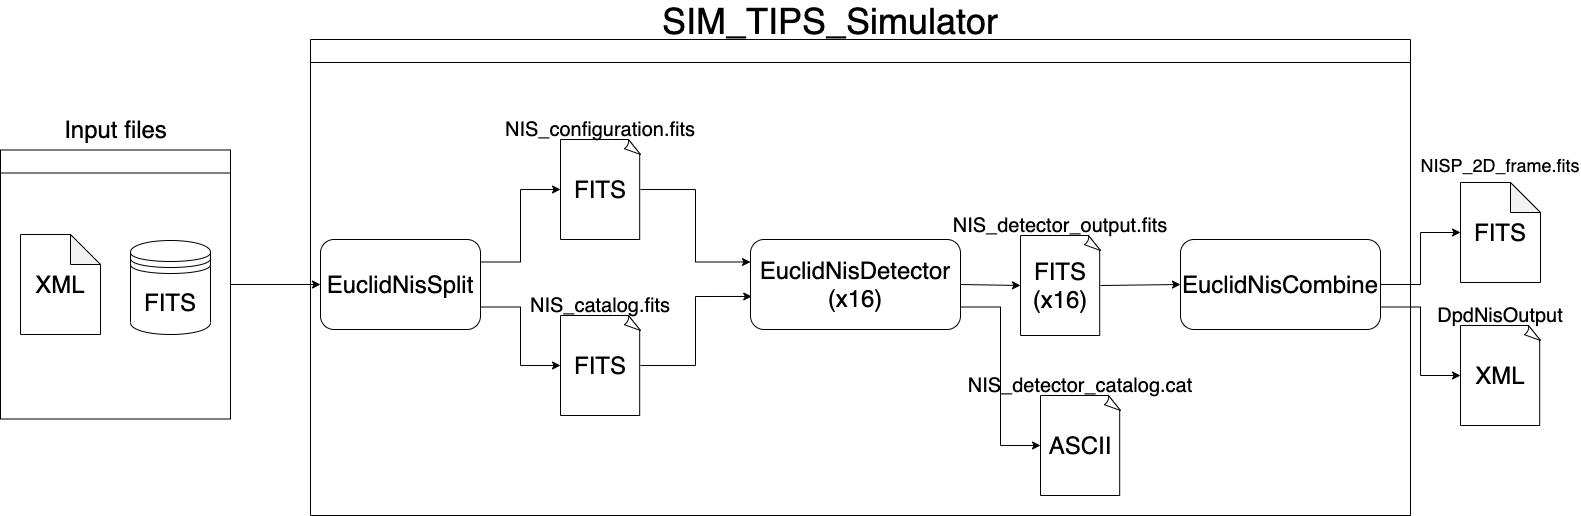

The diagram above was exported from draw.io. Its source (the exported page's mxGraphModel, read from the mxfile embedded in the PNG):
<mxGraphModel dx="1186" dy="614" grid="1" gridSize="10" guides="1" tooltips="1" connect="1" arrows="1" fold="1" page="1" pageScale="1" pageWidth="1169" pageHeight="827" math="0" shadow="0">
  <root>
    <mxCell id="0" />
    <mxCell id="1" parent="0" />
    <mxCell id="dF9_VpFXDSz_Y-ZWsP3y-54" style="rounded=0;orthogonalLoop=1;jettySize=auto;html=1;exitX=1;exitY=0.25;exitDx=0;exitDy=0;entryX=0;entryY=0.5;entryDx=0;entryDy=0;entryPerimeter=0;edgeStyle=orthogonalEdgeStyle;" parent="1" source="dF9_VpFXDSz_Y-ZWsP3y-45" target="dF9_VpFXDSz_Y-ZWsP3y-48" edge="1">
      <mxGeometry relative="1" as="geometry" />
    </mxCell>
    <mxCell id="dF9_VpFXDSz_Y-ZWsP3y-55" style="rounded=0;orthogonalLoop=1;jettySize=auto;html=1;exitX=1;exitY=0.75;exitDx=0;exitDy=0;entryX=0;entryY=0.5;entryDx=0;entryDy=0;entryPerimeter=0;edgeStyle=orthogonalEdgeStyle;" parent="1" source="dF9_VpFXDSz_Y-ZWsP3y-45" target="dF9_VpFXDSz_Y-ZWsP3y-51" edge="1">
      <mxGeometry relative="1" as="geometry" />
    </mxCell>
    <mxCell id="dF9_VpFXDSz_Y-ZWsP3y-45" value="&lt;font style=&quot;font-size: 24px&quot;&gt;EuclidNisSplit&lt;/font&gt;" style="rounded=1;whiteSpace=wrap;html=1;" parent="1" vertex="1">
      <mxGeometry x="360" y="324" width="160" height="90" as="geometry" />
    </mxCell>
    <mxCell id="dF9_VpFXDSz_Y-ZWsP3y-47" value="" style="group" parent="1" vertex="1" connectable="0">
      <mxGeometry x="600" y="204" width="80" height="120" as="geometry" />
    </mxCell>
    <mxCell id="dF9_VpFXDSz_Y-ZWsP3y-48" value="&lt;font style=&quot;font-size: 24px&quot;&gt;FITS&lt;/font&gt;" style="whiteSpace=wrap;html=1;shape=mxgraph.basic.document" parent="dF9_VpFXDSz_Y-ZWsP3y-47" vertex="1">
      <mxGeometry y="20" width="80" height="100" as="geometry" />
    </mxCell>
    <mxCell id="dF9_VpFXDSz_Y-ZWsP3y-49" value="&lt;font style=&quot;font-size: 20px&quot;&gt;NIS_configuration.fits&lt;/font&gt;" style="text;html=1;strokeColor=none;fillColor=none;align=center;verticalAlign=middle;whiteSpace=wrap;rounded=0;fontSize=20;" parent="dF9_VpFXDSz_Y-ZWsP3y-47" vertex="1">
      <mxGeometry x="24" width="32" height="20" as="geometry" />
    </mxCell>
    <mxCell id="dF9_VpFXDSz_Y-ZWsP3y-50" value="" style="group" parent="1" vertex="1" connectable="0">
      <mxGeometry x="600" y="380" width="80" height="120" as="geometry" />
    </mxCell>
    <mxCell id="dF9_VpFXDSz_Y-ZWsP3y-51" value="&lt;font style=&quot;font-size: 24px&quot;&gt;FITS&lt;/font&gt;" style="whiteSpace=wrap;html=1;shape=mxgraph.basic.document" parent="dF9_VpFXDSz_Y-ZWsP3y-50" vertex="1">
      <mxGeometry y="20" width="80" height="100" as="geometry" />
    </mxCell>
    <mxCell id="dF9_VpFXDSz_Y-ZWsP3y-52" value="&lt;font style=&quot;font-size: 20px&quot;&gt;NIS_catalog.fits&lt;/font&gt;" style="text;html=1;strokeColor=none;fillColor=none;align=center;verticalAlign=middle;whiteSpace=wrap;rounded=0;" parent="dF9_VpFXDSz_Y-ZWsP3y-50" vertex="1">
      <mxGeometry x="24" width="32" height="20" as="geometry" />
    </mxCell>
    <mxCell id="dF9_VpFXDSz_Y-ZWsP3y-66" style="edgeStyle=none;rounded=0;orthogonalLoop=1;jettySize=auto;html=1;exitX=1;exitY=0.5;exitDx=0;exitDy=0;entryX=0;entryY=0.5;entryDx=0;entryDy=0;entryPerimeter=0;" parent="1" source="dF9_VpFXDSz_Y-ZWsP3y-56" target="dF9_VpFXDSz_Y-ZWsP3y-61" edge="1">
      <mxGeometry relative="1" as="geometry" />
    </mxCell>
    <mxCell id="dF9_VpFXDSz_Y-ZWsP3y-75" style="edgeStyle=orthogonalEdgeStyle;rounded=0;orthogonalLoop=1;jettySize=auto;html=1;exitX=1;exitY=0.75;exitDx=0;exitDy=0;entryX=0;entryY=0.5;entryDx=0;entryDy=0;entryPerimeter=0;" parent="1" source="dF9_VpFXDSz_Y-ZWsP3y-56" target="dF9_VpFXDSz_Y-ZWsP3y-64" edge="1">
      <mxGeometry relative="1" as="geometry" />
    </mxCell>
    <mxCell id="dF9_VpFXDSz_Y-ZWsP3y-56" value="&lt;font&gt;&lt;font style=&quot;font-size: 24px&quot;&gt;EuclidNisDetector&lt;br&gt;(x16)&lt;/font&gt;&lt;br&gt;&lt;/font&gt;" style="rounded=1;whiteSpace=wrap;html=1;" parent="1" vertex="1">
      <mxGeometry x="790" y="324" width="210" height="90" as="geometry" />
    </mxCell>
    <mxCell id="dF9_VpFXDSz_Y-ZWsP3y-57" style="edgeStyle=orthogonalEdgeStyle;rounded=0;orthogonalLoop=1;jettySize=auto;html=1;exitX=1;exitY=0.5;exitDx=0;exitDy=0;exitPerimeter=0;entryX=0;entryY=0.25;entryDx=0;entryDy=0;" parent="1" source="dF9_VpFXDSz_Y-ZWsP3y-48" target="dF9_VpFXDSz_Y-ZWsP3y-56" edge="1">
      <mxGeometry relative="1" as="geometry" />
    </mxCell>
    <mxCell id="dF9_VpFXDSz_Y-ZWsP3y-58" style="edgeStyle=orthogonalEdgeStyle;rounded=0;orthogonalLoop=1;jettySize=auto;html=1;exitX=1;exitY=0.5;exitDx=0;exitDy=0;exitPerimeter=0;entryX=0.006;entryY=0.633;entryDx=0;entryDy=0;entryPerimeter=0;" parent="1" source="dF9_VpFXDSz_Y-ZWsP3y-51" target="dF9_VpFXDSz_Y-ZWsP3y-56" edge="1">
      <mxGeometry relative="1" as="geometry" />
    </mxCell>
    <mxCell id="dF9_VpFXDSz_Y-ZWsP3y-78" value="" style="edgeStyle=orthogonalEdgeStyle;rounded=0;orthogonalLoop=1;jettySize=auto;html=1;" parent="1" source="dF9_VpFXDSz_Y-ZWsP3y-59" target="dF9_VpFXDSz_Y-ZWsP3y-77" edge="1">
      <mxGeometry relative="1" as="geometry" />
    </mxCell>
    <mxCell id="Sop17XWNroVKL3-ef4-V-12" style="edgeStyle=orthogonalEdgeStyle;rounded=0;orthogonalLoop=1;jettySize=auto;html=1;exitX=1;exitY=0.75;exitDx=0;exitDy=0;entryX=0;entryY=0.5;entryDx=0;entryDy=0;entryPerimeter=0;" edge="1" parent="1" source="dF9_VpFXDSz_Y-ZWsP3y-59" target="Sop17XWNroVKL3-ef4-V-10">
      <mxGeometry relative="1" as="geometry" />
    </mxCell>
    <mxCell id="dF9_VpFXDSz_Y-ZWsP3y-59" value="&lt;font&gt;&lt;font style=&quot;font-size: 24px&quot;&gt;EuclidNisCombine&lt;/font&gt;&lt;br&gt;&lt;/font&gt;" style="rounded=1;whiteSpace=wrap;html=1;" parent="1" vertex="1">
      <mxGeometry x="1220" y="324" width="200" height="90" as="geometry" />
    </mxCell>
    <mxCell id="dF9_VpFXDSz_Y-ZWsP3y-60" value="" style="group" parent="1" vertex="1" connectable="0">
      <mxGeometry x="1060" y="300" width="80" height="120" as="geometry" />
    </mxCell>
    <mxCell id="dF9_VpFXDSz_Y-ZWsP3y-61" value="&lt;font style=&quot;font-size: 24px&quot;&gt;FITS&lt;br&gt;(x16)&lt;br&gt;&lt;/font&gt;" style="whiteSpace=wrap;html=1;shape=mxgraph.basic.document" parent="dF9_VpFXDSz_Y-ZWsP3y-60" vertex="1">
      <mxGeometry y="20" width="80" height="100" as="geometry" />
    </mxCell>
    <mxCell id="dF9_VpFXDSz_Y-ZWsP3y-62" value="&lt;font style=&quot;font-size: 20px&quot;&gt;NIS_detector_output.fits&lt;/font&gt;" style="text;html=1;strokeColor=none;fillColor=none;align=center;verticalAlign=middle;whiteSpace=wrap;rounded=0;" parent="dF9_VpFXDSz_Y-ZWsP3y-60" vertex="1">
      <mxGeometry x="24" width="32" height="20" as="geometry" />
    </mxCell>
    <mxCell id="dF9_VpFXDSz_Y-ZWsP3y-63" value="" style="group" parent="1" vertex="1" connectable="0">
      <mxGeometry x="1080" y="460" width="80" height="120" as="geometry" />
    </mxCell>
    <mxCell id="dF9_VpFXDSz_Y-ZWsP3y-64" value="&lt;font style=&quot;font-size: 24px&quot;&gt;ASCII&lt;/font&gt;" style="whiteSpace=wrap;html=1;shape=mxgraph.basic.document" parent="dF9_VpFXDSz_Y-ZWsP3y-63" vertex="1">
      <mxGeometry y="20" width="80" height="100" as="geometry" />
    </mxCell>
    <mxCell id="dF9_VpFXDSz_Y-ZWsP3y-65" value="&lt;font style=&quot;font-size: 20px&quot;&gt;NIS_detector_catalog.cat&lt;/font&gt;" style="text;html=1;strokeColor=none;fillColor=none;align=center;verticalAlign=middle;whiteSpace=wrap;rounded=0;" parent="dF9_VpFXDSz_Y-ZWsP3y-63" vertex="1">
      <mxGeometry x="24" width="32" height="20" as="geometry" />
    </mxCell>
    <mxCell id="dF9_VpFXDSz_Y-ZWsP3y-67" style="edgeStyle=none;rounded=0;orthogonalLoop=1;jettySize=auto;html=1;exitX=1;exitY=0.5;exitDx=0;exitDy=0;exitPerimeter=0;entryX=0;entryY=0.5;entryDx=0;entryDy=0;" parent="1" source="dF9_VpFXDSz_Y-ZWsP3y-61" target="dF9_VpFXDSz_Y-ZWsP3y-59" edge="1">
      <mxGeometry relative="1" as="geometry" />
    </mxCell>
    <mxCell id="dF9_VpFXDSz_Y-ZWsP3y-76" value=" " style="swimlane;" parent="1" vertex="1">
      <mxGeometry x="350" y="124" width="1100" height="476" as="geometry">
        <mxRectangle x="350" y="124" width="40" height="23" as="alternateBounds" />
      </mxGeometry>
    </mxCell>
    <mxCell id="dF9_VpFXDSz_Y-ZWsP3y-80" value="&lt;font style=&quot;font-size: 36px&quot;&gt;SIM_TIPS_Simulator&lt;/font&gt;" style="text;html=1;strokeColor=none;fillColor=none;align=center;verticalAlign=middle;whiteSpace=wrap;rounded=0;" parent="1" vertex="1">
      <mxGeometry x="850" y="96" width="40" height="20" as="geometry" />
    </mxCell>
    <mxCell id="Sop17XWNroVKL3-ef4-V-4" value="" style="group" vertex="1" connectable="0" parent="1">
      <mxGeometry x="40" y="234.5" width="230" height="269" as="geometry" />
    </mxCell>
    <mxCell id="Sop17XWNroVKL3-ef4-V-1" value="&lt;font style=&quot;font-size: 24px&quot;&gt;XML&lt;/font&gt;" style="shape=note;whiteSpace=wrap;html=1;backgroundOutline=1;darkOpacity=0.05;" vertex="1" parent="Sop17XWNroVKL3-ef4-V-4">
      <mxGeometry x="20" y="84.5" width="80" height="100" as="geometry" />
    </mxCell>
    <mxCell id="Sop17XWNroVKL3-ef4-V-2" value="&lt;font style=&quot;font-size: 24px&quot;&gt;FITS&lt;/font&gt;" style="shape=datastore;whiteSpace=wrap;html=1;" vertex="1" parent="Sop17XWNroVKL3-ef4-V-4">
      <mxGeometry x="130" y="90.5" width="80" height="94" as="geometry" />
    </mxCell>
    <mxCell id="Sop17XWNroVKL3-ef4-V-3" value=" " style="swimlane;" vertex="1" parent="Sop17XWNroVKL3-ef4-V-4">
      <mxGeometry width="230" height="269" as="geometry" />
    </mxCell>
    <mxCell id="Sop17XWNroVKL3-ef4-V-5" style="edgeStyle=orthogonalEdgeStyle;rounded=0;orthogonalLoop=1;jettySize=auto;html=1;entryX=0;entryY=0.5;entryDx=0;entryDy=0;" edge="1" parent="1" source="Sop17XWNroVKL3-ef4-V-3" target="dF9_VpFXDSz_Y-ZWsP3y-45">
      <mxGeometry relative="1" as="geometry" />
    </mxCell>
    <mxCell id="Sop17XWNroVKL3-ef4-V-6" value="&lt;font style=&quot;font-size: 24px&quot;&gt;Input files&lt;/font&gt;" style="text;html=1;strokeColor=none;fillColor=none;align=center;verticalAlign=middle;whiteSpace=wrap;rounded=0;" vertex="1" parent="1">
      <mxGeometry x="97.5" y="204" width="115" height="20" as="geometry" />
    </mxCell>
    <mxCell id="Sop17XWNroVKL3-ef4-V-8" value="" style="group" vertex="1" connectable="0" parent="1">
      <mxGeometry x="1500" y="240" width="80" height="127" as="geometry" />
    </mxCell>
    <mxCell id="dF9_VpFXDSz_Y-ZWsP3y-77" value="&lt;font style=&quot;font-size: 24px&quot;&gt;FITS&lt;/font&gt;" style="shape=note;whiteSpace=wrap;html=1;backgroundOutline=1;darkOpacity=0.05;rounded=1;" parent="Sop17XWNroVKL3-ef4-V-8" vertex="1">
      <mxGeometry y="27" width="80" height="100" as="geometry" />
    </mxCell>
    <mxCell id="dF9_VpFXDSz_Y-ZWsP3y-79" value="&lt;font style=&quot;font-size: 18px&quot;&gt;NISP_2D_frame.fits&lt;/font&gt;" style="text;html=1;strokeColor=none;fillColor=none;align=center;verticalAlign=middle;whiteSpace=wrap;rounded=0;" parent="Sop17XWNroVKL3-ef4-V-8" vertex="1">
      <mxGeometry x="20" width="40" height="20" as="geometry" />
    </mxCell>
    <mxCell id="Sop17XWNroVKL3-ef4-V-9" value="" style="group" vertex="1" connectable="0" parent="1">
      <mxGeometry x="1500" y="390" width="80" height="120" as="geometry" />
    </mxCell>
    <mxCell id="Sop17XWNroVKL3-ef4-V-10" value="&lt;font style=&quot;font-size: 24px&quot;&gt;XML&lt;/font&gt;" style="whiteSpace=wrap;html=1;shape=mxgraph.basic.document" vertex="1" parent="Sop17XWNroVKL3-ef4-V-9">
      <mxGeometry y="20" width="80" height="100" as="geometry" />
    </mxCell>
    <mxCell id="Sop17XWNroVKL3-ef4-V-11" value="&lt;font style=&quot;font-size: 20px&quot;&gt;DpdNisOutput&lt;/font&gt;" style="text;html=1;strokeColor=none;fillColor=none;align=center;verticalAlign=middle;whiteSpace=wrap;rounded=0;" vertex="1" parent="Sop17XWNroVKL3-ef4-V-9">
      <mxGeometry x="24" width="32" height="20" as="geometry" />
    </mxCell>
  </root>
</mxGraphModel>